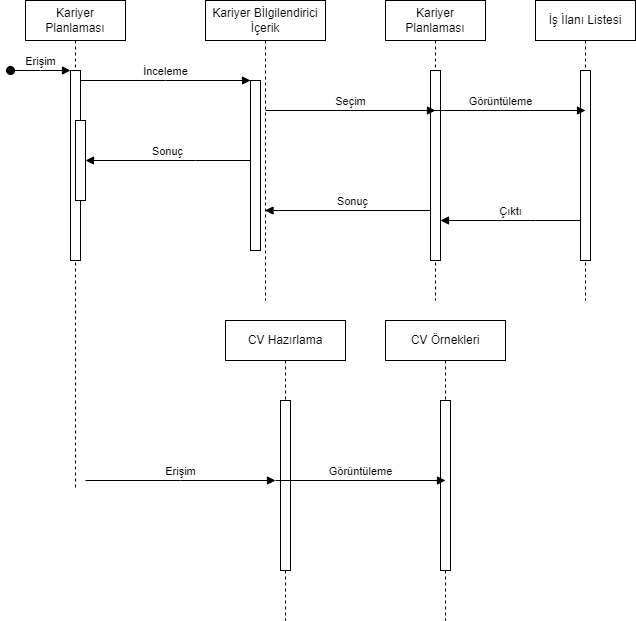

The diagram above was exported from draw.io. Its source (the exported page's mxGraphModel, read from the mxfile embedded in the PNG):
<mxGraphModel dx="1050" dy="522" grid="1" gridSize="10" guides="1" tooltips="1" connect="1" arrows="1" fold="1" page="1" pageScale="1" pageWidth="850" pageHeight="1100" math="0" shadow="0">
  <root>
    <mxCell id="0" />
    <mxCell id="1" parent="0" />
    <mxCell id="aM9ryv3xv72pqoxQDRHE-1" value="Kariyer Planlaması" style="shape=umlLifeline;perimeter=lifelinePerimeter;whiteSpace=wrap;html=1;container=0;dropTarget=0;collapsible=0;recursiveResize=0;outlineConnect=0;portConstraint=eastwest;newEdgeStyle={&quot;edgeStyle&quot;:&quot;elbowEdgeStyle&quot;,&quot;elbow&quot;:&quot;vertical&quot;,&quot;curved&quot;:0,&quot;rounded&quot;:0};" parent="1" vertex="1">
      <mxGeometry x="40" y="40" width="100" height="490" as="geometry" />
    </mxCell>
    <mxCell id="aM9ryv3xv72pqoxQDRHE-2" value="" style="html=1;points=[];perimeter=orthogonalPerimeter;outlineConnect=0;targetShapes=umlLifeline;portConstraint=eastwest;newEdgeStyle={&quot;edgeStyle&quot;:&quot;elbowEdgeStyle&quot;,&quot;elbow&quot;:&quot;vertical&quot;,&quot;curved&quot;:0,&quot;rounded&quot;:0};" parent="aM9ryv3xv72pqoxQDRHE-1" vertex="1">
      <mxGeometry x="45" y="70" width="10" height="190" as="geometry" />
    </mxCell>
    <mxCell id="aM9ryv3xv72pqoxQDRHE-3" value="Erişim" style="html=1;verticalAlign=bottom;startArrow=oval;endArrow=block;startSize=8;edgeStyle=elbowEdgeStyle;elbow=vertical;curved=0;rounded=0;" parent="aM9ryv3xv72pqoxQDRHE-1" target="aM9ryv3xv72pqoxQDRHE-2" edge="1">
      <mxGeometry relative="1" as="geometry">
        <mxPoint x="-15" y="70" as="sourcePoint" />
      </mxGeometry>
    </mxCell>
    <mxCell id="aM9ryv3xv72pqoxQDRHE-4" value="" style="html=1;points=[];perimeter=orthogonalPerimeter;outlineConnect=0;targetShapes=umlLifeline;portConstraint=eastwest;newEdgeStyle={&quot;edgeStyle&quot;:&quot;elbowEdgeStyle&quot;,&quot;elbow&quot;:&quot;vertical&quot;,&quot;curved&quot;:0,&quot;rounded&quot;:0};" parent="aM9ryv3xv72pqoxQDRHE-1" vertex="1">
      <mxGeometry x="50" y="120" width="10" height="80" as="geometry" />
    </mxCell>
    <mxCell id="aM9ryv3xv72pqoxQDRHE-5" value="Kariyer Bİlgilendirici İçerik" style="shape=umlLifeline;perimeter=lifelinePerimeter;whiteSpace=wrap;html=1;container=0;dropTarget=0;collapsible=0;recursiveResize=0;outlineConnect=0;portConstraint=eastwest;newEdgeStyle={&quot;edgeStyle&quot;:&quot;elbowEdgeStyle&quot;,&quot;elbow&quot;:&quot;vertical&quot;,&quot;curved&quot;:0,&quot;rounded&quot;:0};" parent="1" vertex="1">
      <mxGeometry x="220" y="40" width="120" height="300" as="geometry" />
    </mxCell>
    <mxCell id="aM9ryv3xv72pqoxQDRHE-6" value="" style="html=1;points=[];perimeter=orthogonalPerimeter;outlineConnect=0;targetShapes=umlLifeline;portConstraint=eastwest;newEdgeStyle={&quot;edgeStyle&quot;:&quot;elbowEdgeStyle&quot;,&quot;elbow&quot;:&quot;vertical&quot;,&quot;curved&quot;:0,&quot;rounded&quot;:0};" parent="aM9ryv3xv72pqoxQDRHE-5" vertex="1">
      <mxGeometry x="45" y="80" width="10" height="170" as="geometry" />
    </mxCell>
    <mxCell id="aM9ryv3xv72pqoxQDRHE-7" value="İnceleme" style="html=1;verticalAlign=bottom;endArrow=block;edgeStyle=elbowEdgeStyle;elbow=horizontal;curved=0;rounded=0;" parent="1" source="aM9ryv3xv72pqoxQDRHE-2" target="aM9ryv3xv72pqoxQDRHE-6" edge="1">
      <mxGeometry relative="1" as="geometry">
        <mxPoint x="195" y="130" as="sourcePoint" />
        <Array as="points">
          <mxPoint x="180" y="120" />
        </Array>
      </mxGeometry>
    </mxCell>
    <mxCell id="aM9ryv3xv72pqoxQDRHE-9" value="Sonuç" style="html=1;verticalAlign=bottom;endArrow=block;edgeStyle=elbowEdgeStyle;elbow=vertical;curved=0;rounded=0;" parent="1" source="aM9ryv3xv72pqoxQDRHE-6" target="aM9ryv3xv72pqoxQDRHE-4" edge="1">
      <mxGeometry relative="1" as="geometry">
        <mxPoint x="175" y="160" as="sourcePoint" />
        <Array as="points">
          <mxPoint x="210" y="200" />
          <mxPoint x="190" y="160" />
        </Array>
      </mxGeometry>
    </mxCell>
    <mxCell id="OpmOuO0mXXSmc23kQoAW-6" value="Kariyer Planlaması" style="shape=umlLifeline;perimeter=lifelinePerimeter;whiteSpace=wrap;html=1;container=0;dropTarget=0;collapsible=0;recursiveResize=0;outlineConnect=0;portConstraint=eastwest;newEdgeStyle={&quot;edgeStyle&quot;:&quot;elbowEdgeStyle&quot;,&quot;elbow&quot;:&quot;vertical&quot;,&quot;curved&quot;:0,&quot;rounded&quot;:0};" vertex="1" parent="1">
      <mxGeometry x="400" y="40" width="100" height="300" as="geometry" />
    </mxCell>
    <mxCell id="OpmOuO0mXXSmc23kQoAW-7" value="" style="html=1;points=[];perimeter=orthogonalPerimeter;outlineConnect=0;targetShapes=umlLifeline;portConstraint=eastwest;newEdgeStyle={&quot;edgeStyle&quot;:&quot;elbowEdgeStyle&quot;,&quot;elbow&quot;:&quot;vertical&quot;,&quot;curved&quot;:0,&quot;rounded&quot;:0};" vertex="1" parent="OpmOuO0mXXSmc23kQoAW-6">
      <mxGeometry x="45" y="70" width="10" height="190" as="geometry" />
    </mxCell>
    <mxCell id="OpmOuO0mXXSmc23kQoAW-10" value="Seçim" style="html=1;verticalAlign=bottom;endArrow=block;edgeStyle=elbowEdgeStyle;elbow=horizontal;curved=0;rounded=0;" edge="1" parent="1">
      <mxGeometry relative="1" as="geometry">
        <mxPoint x="280" y="150" as="sourcePoint" />
        <Array as="points">
          <mxPoint x="365" y="150" />
        </Array>
        <mxPoint x="450" y="150" as="targetPoint" />
      </mxGeometry>
    </mxCell>
    <mxCell id="OpmOuO0mXXSmc23kQoAW-11" value="Sonuç" style="html=1;verticalAlign=bottom;endArrow=block;edgeStyle=elbowEdgeStyle;elbow=vertical;curved=0;rounded=0;" edge="1" parent="1" target="aM9ryv3xv72pqoxQDRHE-5">
      <mxGeometry relative="1" as="geometry">
        <mxPoint x="445" y="240" as="sourcePoint" />
        <Array as="points">
          <mxPoint x="560" y="250" />
          <mxPoint x="370" y="200" />
        </Array>
        <mxPoint x="280" y="240" as="targetPoint" />
      </mxGeometry>
    </mxCell>
    <mxCell id="OpmOuO0mXXSmc23kQoAW-12" value="İş İlanı Listesi" style="shape=umlLifeline;perimeter=lifelinePerimeter;whiteSpace=wrap;html=1;container=0;dropTarget=0;collapsible=0;recursiveResize=0;outlineConnect=0;portConstraint=eastwest;newEdgeStyle={&quot;edgeStyle&quot;:&quot;elbowEdgeStyle&quot;,&quot;elbow&quot;:&quot;vertical&quot;,&quot;curved&quot;:0,&quot;rounded&quot;:0};" vertex="1" parent="1">
      <mxGeometry x="550" y="40" width="100" height="300" as="geometry" />
    </mxCell>
    <mxCell id="OpmOuO0mXXSmc23kQoAW-13" value="" style="html=1;points=[];perimeter=orthogonalPerimeter;outlineConnect=0;targetShapes=umlLifeline;portConstraint=eastwest;newEdgeStyle={&quot;edgeStyle&quot;:&quot;elbowEdgeStyle&quot;,&quot;elbow&quot;:&quot;vertical&quot;,&quot;curved&quot;:0,&quot;rounded&quot;:0};" vertex="1" parent="OpmOuO0mXXSmc23kQoAW-12">
      <mxGeometry x="45" y="70" width="10" height="190" as="geometry" />
    </mxCell>
    <mxCell id="OpmOuO0mXXSmc23kQoAW-14" value="Görüntüleme" style="html=1;verticalAlign=bottom;endArrow=block;edgeStyle=elbowEdgeStyle;elbow=horizontal;curved=0;rounded=0;" edge="1" parent="1">
      <mxGeometry relative="1" as="geometry">
        <mxPoint x="430" y="150" as="sourcePoint" />
        <Array as="points">
          <mxPoint x="515" y="150" />
        </Array>
        <mxPoint x="600" y="150" as="targetPoint" />
      </mxGeometry>
    </mxCell>
    <mxCell id="OpmOuO0mXXSmc23kQoAW-15" value="Çıktı" style="html=1;verticalAlign=bottom;endArrow=block;edgeStyle=elbowEdgeStyle;elbow=vertical;curved=0;rounded=0;" edge="1" parent="1" source="OpmOuO0mXXSmc23kQoAW-13" target="OpmOuO0mXXSmc23kQoAW-7">
      <mxGeometry relative="1" as="geometry">
        <mxPoint x="615" y="250" as="sourcePoint" />
        <Array as="points">
          <mxPoint x="550" y="260" />
          <mxPoint x="450" y="280" />
          <mxPoint x="540" y="210" />
        </Array>
        <mxPoint x="460" y="260" as="targetPoint" />
      </mxGeometry>
    </mxCell>
    <mxCell id="OpmOuO0mXXSmc23kQoAW-16" value="Erişim" style="html=1;verticalAlign=bottom;endArrow=block;edgeStyle=elbowEdgeStyle;elbow=horizontal;curved=0;rounded=0;" edge="1" parent="1">
      <mxGeometry relative="1" as="geometry">
        <mxPoint x="100" y="520" as="sourcePoint" />
        <Array as="points" />
        <mxPoint x="290" y="520" as="targetPoint" />
      </mxGeometry>
    </mxCell>
    <mxCell id="OpmOuO0mXXSmc23kQoAW-17" value="CV Hazırlama" style="shape=umlLifeline;perimeter=lifelinePerimeter;whiteSpace=wrap;html=1;container=0;dropTarget=0;collapsible=0;recursiveResize=0;outlineConnect=0;portConstraint=eastwest;newEdgeStyle={&quot;edgeStyle&quot;:&quot;elbowEdgeStyle&quot;,&quot;elbow&quot;:&quot;vertical&quot;,&quot;curved&quot;:0,&quot;rounded&quot;:0};" vertex="1" parent="1">
      <mxGeometry x="240" y="360" width="120" height="300" as="geometry" />
    </mxCell>
    <mxCell id="OpmOuO0mXXSmc23kQoAW-18" value="" style="html=1;points=[];perimeter=orthogonalPerimeter;outlineConnect=0;targetShapes=umlLifeline;portConstraint=eastwest;newEdgeStyle={&quot;edgeStyle&quot;:&quot;elbowEdgeStyle&quot;,&quot;elbow&quot;:&quot;vertical&quot;,&quot;curved&quot;:0,&quot;rounded&quot;:0};" vertex="1" parent="OpmOuO0mXXSmc23kQoAW-17">
      <mxGeometry x="55" y="80" width="10" height="170" as="geometry" />
    </mxCell>
    <mxCell id="OpmOuO0mXXSmc23kQoAW-19" value="CV Örnekleri" style="shape=umlLifeline;perimeter=lifelinePerimeter;whiteSpace=wrap;html=1;container=0;dropTarget=0;collapsible=0;recursiveResize=0;outlineConnect=0;portConstraint=eastwest;newEdgeStyle={&quot;edgeStyle&quot;:&quot;elbowEdgeStyle&quot;,&quot;elbow&quot;:&quot;vertical&quot;,&quot;curved&quot;:0,&quot;rounded&quot;:0};" vertex="1" parent="1">
      <mxGeometry x="400" y="360" width="120" height="300" as="geometry" />
    </mxCell>
    <mxCell id="OpmOuO0mXXSmc23kQoAW-20" value="" style="html=1;points=[];perimeter=orthogonalPerimeter;outlineConnect=0;targetShapes=umlLifeline;portConstraint=eastwest;newEdgeStyle={&quot;edgeStyle&quot;:&quot;elbowEdgeStyle&quot;,&quot;elbow&quot;:&quot;vertical&quot;,&quot;curved&quot;:0,&quot;rounded&quot;:0};" vertex="1" parent="OpmOuO0mXXSmc23kQoAW-19">
      <mxGeometry x="55" y="80" width="10" height="170" as="geometry" />
    </mxCell>
    <mxCell id="OpmOuO0mXXSmc23kQoAW-21" value="Görüntüleme" style="html=1;verticalAlign=bottom;endArrow=block;edgeStyle=elbowEdgeStyle;elbow=vertical;curved=0;rounded=0;entryX=0.5;entryY=0.471;entryDx=0;entryDy=0;entryPerimeter=0;" edge="1" parent="1" target="OpmOuO0mXXSmc23kQoAW-20">
      <mxGeometry x="-0.0004" relative="1" as="geometry">
        <mxPoint x="290" y="520" as="sourcePoint" />
        <Array as="points" />
        <mxPoint x="440" y="520" as="targetPoint" />
        <mxPoint as="offset" />
      </mxGeometry>
    </mxCell>
  </root>
</mxGraphModel>